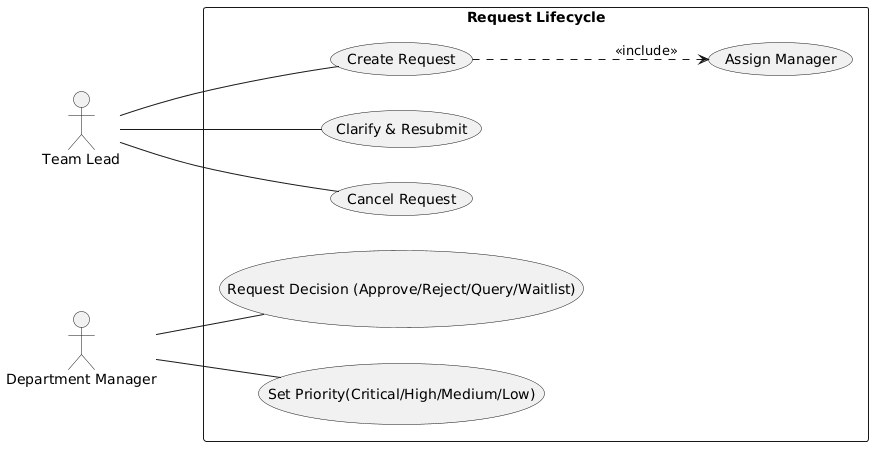

The diagram above was rendered by PlantUML. Its source (embedded in the PNG):
@startuml
left to right direction
skinparam packageStyle rectangle

actor "Team Lead" as TL
actor "Department Manager" as DM

rectangle "Request Lifecycle" {
  usecase "Create Request" as CreateRequest
  usecase "Assign Manager" as AssignManager
  usecase "Request Decision (Approve/Reject/Query/Waitlist)" as RequestDecision
  usecase "Clarify & Resubmit" as Resubmit
  usecase "Cancel Request" as CancelRequest
  usecase "Set Priority(Critical/High/Medium/Low)" as SetPriority
}

TL -- CreateRequest
TL -- Resubmit
TL -- CancelRequest

DM -- RequestDecision
DM -- SetPriority

CreateRequest ..> AssignManager : <<include>>
@enduml